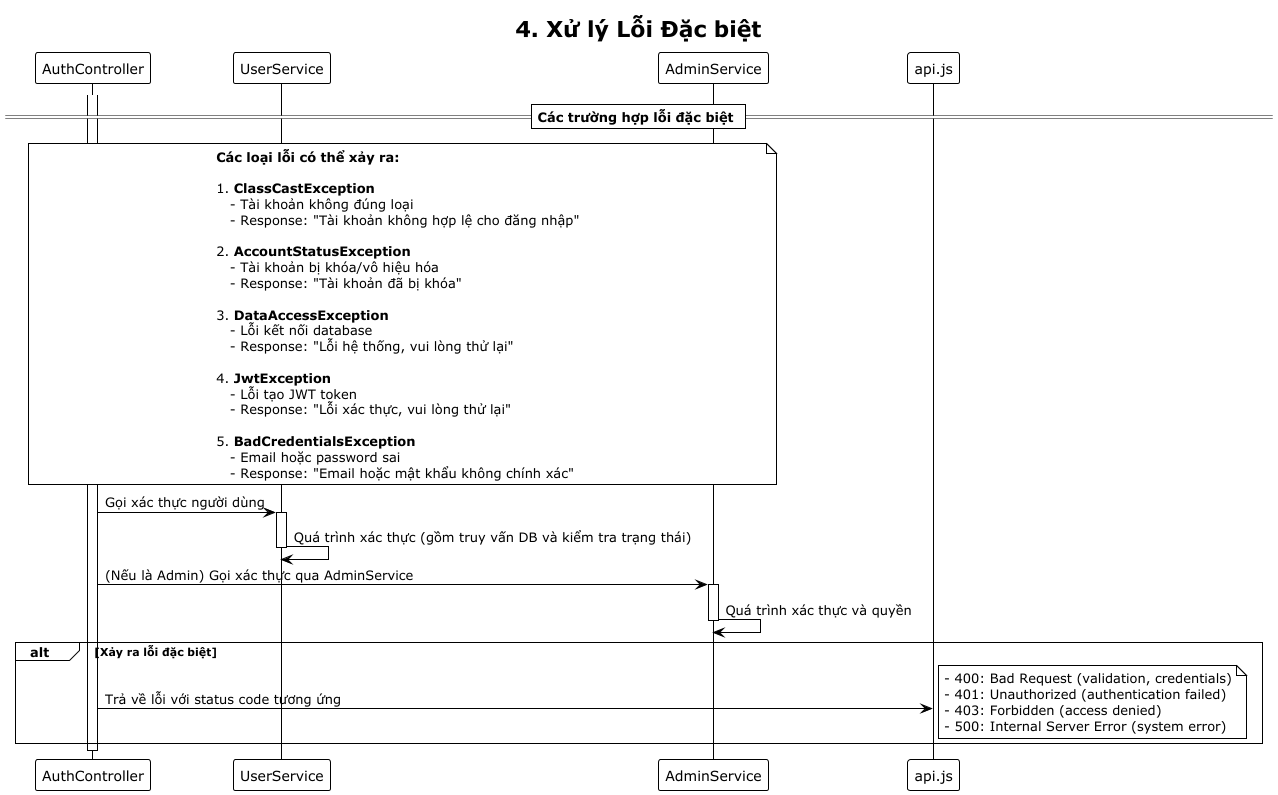

The diagram above was rendered by PlantUML. Its source (embedded in the PNG):
@startuml
!theme plain
title 4. Xử lý Lỗi Đặc biệt

participant "AuthController" as AUTH
participant "UserService" as US
participant "AdminService" as AS
participant "api.js" as API

== Các trường hợp lỗi đặc biệt ==

note over AUTH, AS
**Các loại lỗi có thể xảy ra:**

1. **ClassCastException**
   - Tài khoản không đúng loại
   - Response: "Tài khoản không hợp lệ cho đăng nhập"

2. **AccountStatusException**
   - Tài khoản bị khóa/vô hiệu hóa
   - Response: "Tài khoản đã bị khóa"

3. **DataAccessException**
   - Lỗi kết nối database
   - Response: "Lỗi hệ thống, vui lòng thử lại"

4. **JwtException**
   - Lỗi tạo JWT token
   - Response: "Lỗi xác thực, vui lòng thử lại"

5. **BadCredentialsException**
   - Email hoặc password sai
   - Response: "Email hoặc mật khẩu không chính xác"
end note

activate AUTH
AUTH -> US: Gọi xác thực người dùng
activate US
US -> US: Quá trình xác thực (gồm truy vấn DB và kiểm tra trạng thái)
deactivate US

AUTH -> AS: (Nếu là Admin) Gọi xác thực qua AdminService
activate AS
AS -> AS: Quá trình xác thực và quyền
deactivate AS

alt Xảy ra lỗi đặc biệt
    AUTH -> API: Trả về lỗi với status code tương ứng
    note right
    - 400: Bad Request (validation, credentials)
    - 401: Unauthorized (authentication failed)
    - 403: Forbidden (access denied)
    - 500: Internal Server Error (system error)
    end note
end
deactivate AUTH

@enduml